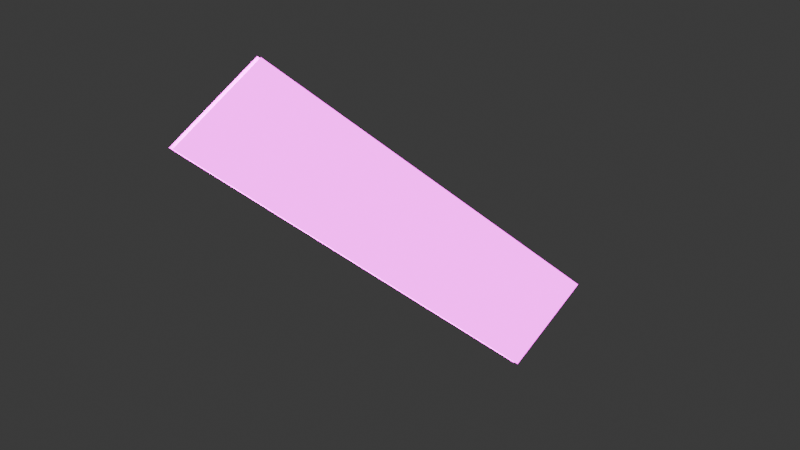 # Source: LightShaft.blend  (saved by Blender 4.4.30; exported with 4.5.12 LTS)
import bpy
from mathutils import Matrix  # noqa: F401  (used for matrix-valued properties, if any)

bpy.ops.wm.read_factory_settings(use_empty=True)
scene = bpy.context.scene
scene.name = 'Scene'

# ---- collections
col_collection = bpy.data.collections.new('Collection'); scene.collection.children.link(col_collection)

# ---- images (referenced by path relative to the original .blend; pixels are not part of the script)
import os
ASSET_DIR = os.environ.get("B2B_ASSET_DIR", "")  # directory of the original .blend (textures are referenced by path, not embedded)
HERE = os.path.dirname(os.path.abspath(__file__))  # packed textures are extracted next to this script under _unpacked/

def load_image(name, relpath, width, height, colorspace="sRGB"):
    """Load a texture the original file referenced (path relative to the .blend, or extracted next to this script)."""
    p = next((c for c in (os.path.join(HERE, relpath), os.path.join(ASSET_DIR, relpath)) if relpath and os.path.exists(c)), "")
    if p:
        img = bpy.data.images.load(p, check_existing=True)
        img.name = name
    else:  # same state as the original file: an image datablock whose file is absent (Cycles renders it pink)
        img = bpy.data.images.new(name, width, height)
        img.source = "FILE"
        img.filepath = "//" + (relpath or name)
    img.colorspace_settings.name = colorspace
    return img
img_lightshaft_png = load_image('LightShaft.png', 'LightShaft.png', 1024, 1024, 'sRGB')

# ---- materials (node trees are filled in below, after node groups)
mat_material_002 = bpy.data.materials.new('Material.002')
mat_material_002.surface_render_method = 'BLENDED'
mat_material_002.blend_method = 'BLEND'
mat_material_002.use_backface_culling = True

# ---- material node trees
mat_material_002.use_nodes = True; mat_material_002.node_tree.nodes.clear()
_N = mat_material_002.node_tree.nodes; _L = mat_material_002.node_tree.links
n0 = _N.new('ShaderNodeBsdfPrincipled'); n0.name = 'Principled BSDF'; n0.location = (19, 302)
n0.inputs[28].default_value = 4.0
n1 = _N.new('ShaderNodeOutputMaterial'); n1.name = 'Material Output'; n1.location = (300, 300)
n2 = _N.new('ShaderNodeTexImage'); n2.name = 'Image Texture'; n2.location = (-289, 163)
n2.image = img_lightshaft_png
_L.new(n0.outputs[0], n1.inputs[0])
_L.new(n2.outputs[0], n0.inputs[0])
_L.new(n2.outputs[0], n0.inputs[27])
_L.new(n2.outputs[1], n0.inputs[4])
n1.is_active_output = True

# ---- world
world_world = bpy.data.worlds.new('World'); scene.world = world_world
world_world.use_nodes = True; world_world.node_tree.nodes.clear()
_N = world_world.node_tree.nodes; _L = world_world.node_tree.links
n0 = _N.new('ShaderNodeOutputWorld'); n0.name = 'World Output'; n0.location = (300, 300)
n1 = _N.new('ShaderNodeBackground'); n1.name = 'Background'; n1.location = (10, 300)
n1.inputs[0].default_value = (0.05088, 0.05088, 0.05088, 1.0)
_L.new(n1.outputs[0], n0.inputs[0])
n0.is_active_output = True
world_world.color = (0.05088, 0.05088, 0.05088)
world_world.sun_shadow_jitter_overblur = 0.0

# ---- meshes
me_plane_002 = bpy.data.meshes.new('Plane.002')
me_plane_002.from_pydata([(-2.431, 4.935, 1.29), (-3.865, 4.438, 1.243), (0.9167, 0.1943, -0.3402), (-0.5167, -0.3021, -0.387), (-2.439, 4.936, 1.35), (-3.873, 4.44, 1.303), (0.9088, 0.1961, -0.2799), (-0.5246, -0.3002, -0.3267)], [], [(0, 2, 3, 1), (4, 5, 7, 6)])
_uv = me_plane_002.uv_layers.new(name='UVMap')
_uv.uv.foreach_set('vector', [0.0, 0.0, 0.0, 1.0, 1.0, 1.0, 1.0, 0.0, 0.0, 0.0, 1.0, 0.0, 1.0, 1.0, 0.0, 1.0])
me_plane_002.materials.append(mat_material_002)
me_plane_002.update()

# ---- objects
ob_plane_001 = bpy.data.objects.new('Plane.001', me_plane_002)

# ---- transforms, parenting, visibility, modifiers, constraints
ob_plane_001.location = (0.7112, 0.2976, -0.1446)
ob_plane_001.rotation_euler = (-1.566, 0.1944, -1.703)

# ---- collection membership
col_collection.objects.link(ob_plane_001)

# ---- scene / render settings (as saved in the file)
scene.frame_start = 1; scene.frame_end = 250; scene.frame_set(1)
scene.render.engine = 'BLENDER_EEVEE_NEXT'
bpy.context.view_layer.update()

# ---- added for rendering (the .blend has no active camera): camera
cam_auto = bpy.data.cameras.new('AutoCamera')
cam_auto.lens = 50.0
cam_auto.sensor_width = 36.0
cam_auto.clip_end = 1000.0
ob_auto_camera = bpy.data.objects.new('AutoCamera', cam_auto)
scene.collection.objects.link(ob_auto_camera)
ob_auto_camera.location = (9.61229, -7.68107, 4.39916)
ob_auto_camera.rotation_euler = (1.09748, -7.21219e-08, 0.694738)
scene.camera = ob_auto_camera
bpy.context.view_layer.update()
